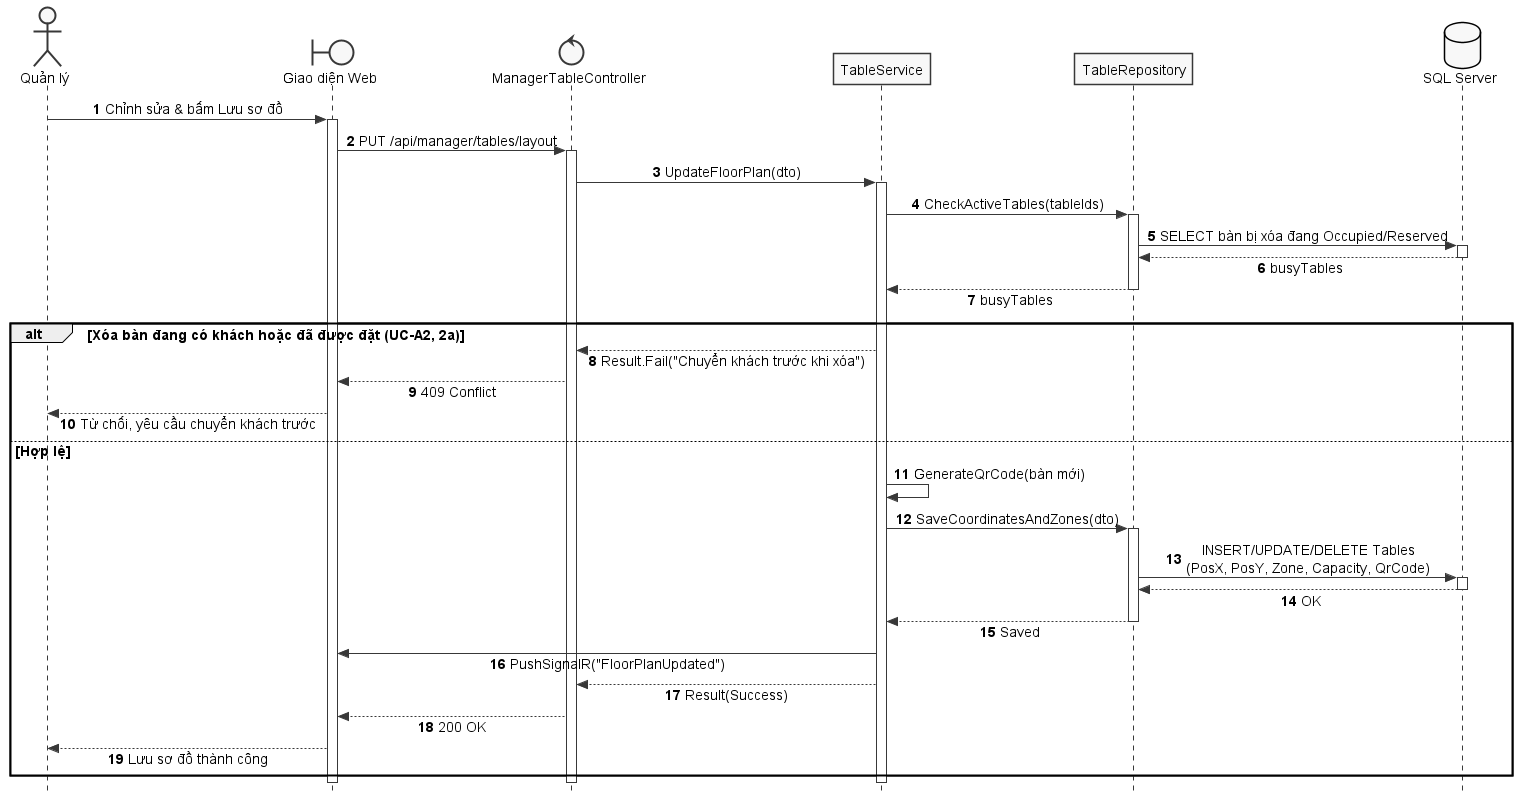

The diagram above was rendered by PlantUML. Its source (embedded in the PNG):
@startuml SD_UC_A2_Floor_Plan_Layout
autonumber
skinparam style strictuml
skinparam monochrome true
skinparam shadowing false
skinparam sequenceMessageAlign center
skinparam responseMessageBelowArrow true
skinparam defaultFontName "Segoe UI", Arial, sans-serif
skinparam defaultFontSize 14

actor "Quản lý" as Manager
boundary "Giao diện Web" as UI
control "ManagerTableController" as Controller
participant "TableService" as Service
participant "TableRepository" as Repo
database "SQL Server" as DB

Manager -> UI: Chỉnh sửa & bấm Lưu sơ đồ
activate UI

UI -> Controller: PUT /api/manager/tables/layout
activate Controller

Controller -> Service: UpdateFloorPlan(dto)
activate Service

Service -> Repo: CheckActiveTables(tableIds)
activate Repo
Repo -> DB: SELECT bàn bị xóa đang Occupied/Reserved
activate DB
DB --> Repo: busyTables
deactivate DB
Repo --> Service: busyTables
deactivate Repo

alt Xóa bàn đang có khách hoặc đã được đặt (UC-A2, 2a)
    Service --> Controller: Result.Fail("Chuyển khách trước khi xóa")
    Controller --> UI: 409 Conflict
    UI --> Manager: Từ chối, yêu cầu chuyển khách trước
else Hợp lệ
Service -> Service: GenerateQrCode(bàn mới)
Service -> Repo: SaveCoordinatesAndZones(dto)
activate Repo

Repo -> DB: INSERT/UPDATE/DELETE Tables\n(PosX, PosY, Zone, Capacity, QrCode)
activate DB
DB --> Repo: OK
deactivate DB

Repo --> Service: Saved
deactivate Repo

Service -> UI: PushSignalR("FloorPlanUpdated")

Service --> Controller: Result(Success)
Controller --> UI: 200 OK

UI --> Manager: Lưu sơ đồ thành công
end
deactivate Service
deactivate Controller
deactivate UI
@enduml